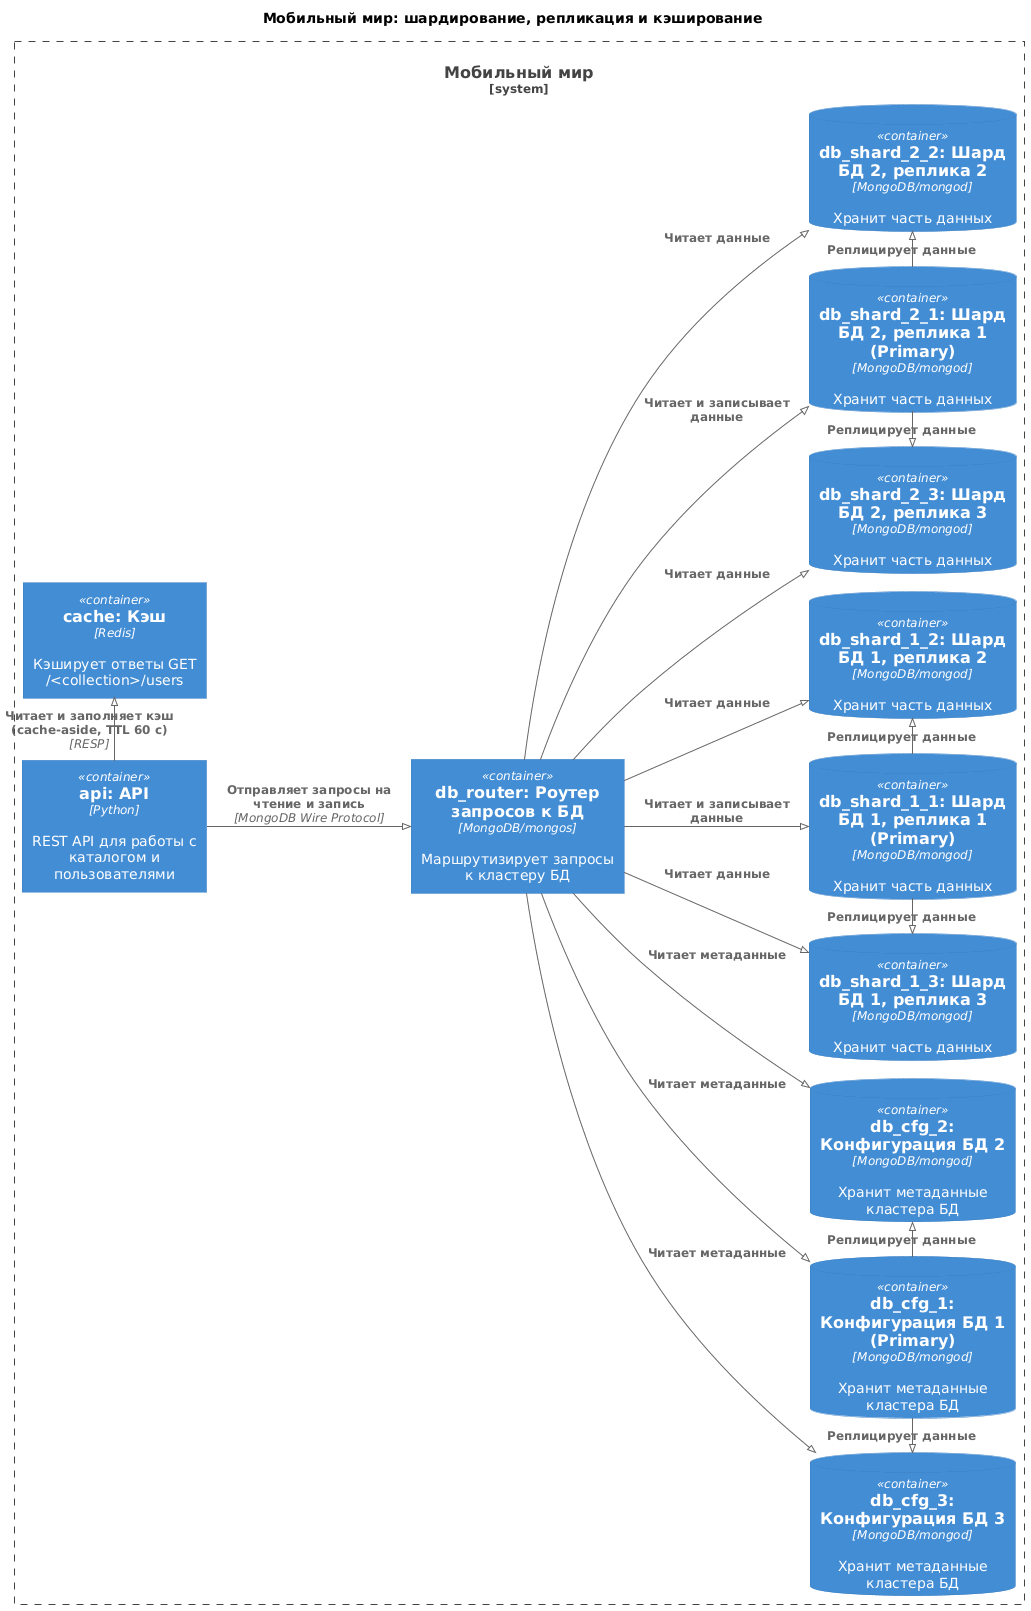

The diagram above was rendered by PlantUML. Its source (embedded in the PNG):
@startuml
!pragma layout smetana

!include <C4/C4_Container>
!include _containers.puml

title Мобильный мир: шардирование, репликация и кэширование

left to right direction

System_Boundary(mobileWorld, "Мобильный мир") {
    $api()
    $router()
    $cache()
    $cfgRs()
    $shard1Rs()
    $shard2Rs()
}

Rel_D(api, router, "Отправляет запросы на чтение и запись", "MongoDB Wire Protocol")

Rel_R(api, cache, "Читает и заполняет кэш (cache-aside, TTL 60 с)", "RESP")

Rel_D(router, cfg_1, "Читает метаданные")
Rel_D(router, cfg_2, "Читает метаданные")
Rel_D(router, cfg_3, "Читает метаданные")

Rel_D(router, shard_1_1, "Читает и записывает данные")
Rel_D(router, shard_2_1, "Читает и записывает данные")

Rel_D(router, shard_1_2, "Читает данные")
Rel_D(router, shard_1_3, "Читает данные")
Rel_D(router, shard_2_2, "Читает данные")
Rel_D(router, shard_2_3, "Читает данные")

Rel_R(cfg_1, cfg_2, "Реплицирует данные")
Rel_L(cfg_1, cfg_3, "Реплицирует данные")

Rel_R(shard_1_1, shard_1_2, "Реплицирует данные")
Rel_L(shard_1_1, shard_1_3, "Реплицирует данные")
Rel_R(shard_2_1, shard_2_2, "Реплицирует данные")
Rel_L(shard_2_1, shard_2_3, "Реплицирует данные")

@enduml